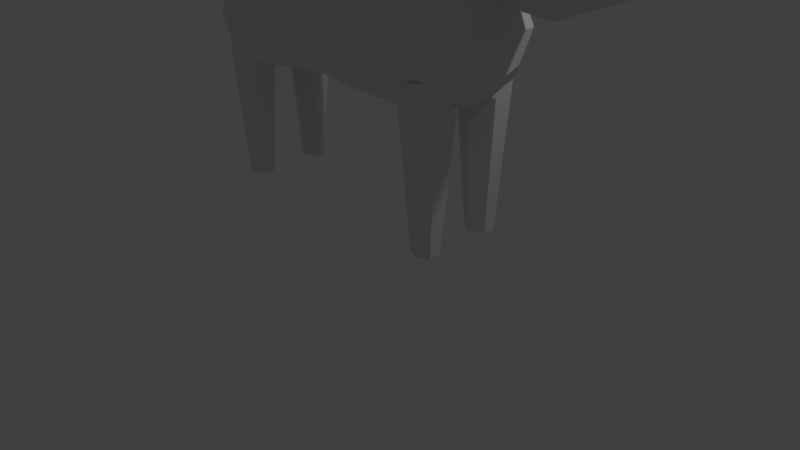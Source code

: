 # Source: coyote_1.blend  (saved by Blender 2.79.0; exported with 4.5.12 LTS)
import bpy
from mathutils import Matrix  # noqa: F401  (used for matrix-valued properties, if any)

bpy.ops.wm.read_factory_settings(use_empty=True)
scene = bpy.context.scene
scene.name = 'Scene'

# ---- collections
col_collection_1 = bpy.data.collections.new('Collection 1'); scene.collection.children.link(col_collection_1)

# ---- materials (node trees are filled in below, after node groups)
mat_material = bpy.data.materials.new('Material')
mat_material.alpha_threshold = 0.0
mat_material.use_transparent_shadow = False
mat_material.roughness = 0.5
mat_material.line_color = (0.0, 0.0, 0.0, 1.0)

# ---- material node trees

# ---- world
world_world = bpy.data.worlds.new('World'); scene.world = world_world
world_world.color = (0.05088, 0.05088, 0.05088)
world_world.use_sun_shadow = False
world_world.sun_shadow_jitter_overblur = 0.0
world_world.cycles.sampling_method = 'MANUAL'

# ---- cameras
cam_camera = bpy.data.cameras.new('Camera')
cam_camera.clip_end = 100.0
cam_camera.lens = 35.0
cam_camera.sensor_width = 32.0
cam_camera.sensor_height = 18.0
cam_camera.ortho_scale = 7.314
cam_camera.dof.focus_distance = 0.0
cam_camera.dof.aperture_fstop = 128.0

# ---- lights
light_lamp = bpy.data.lights.new('Lamp', 'POINT')
light_lamp.transmission_factor = 0.0
light_lamp.cutoff_distance = 30.0
light_lamp.energy = 100.0
light_lamp.shadow_buffer_clip_start = 1.001
light_lamp.shadow_soft_size = 0.1
light_lamp.shadow_maximum_resolution = 0.006
light_lamp.use_absolute_resolution = True

# ---- meshes
me_icosphere_001 = bpy.data.meshes.new('Icosphere.001')
me_icosphere_001.from_pydata([(0.1577, -0.1845, 0.4889), (-0.01817, -0.5537, 0.9138), (-0.1508, -0.5194, 1.022), (0.07854, -0.3716, 0.9554), (-0.3548, 0.2834, 0.5535), (0.1181, 0.1703, 0.4889), (-0.01817, 0.5537, 0.9138), (-0.1508, 0.5194, 1.022), (0.07854, 0.3716, 0.9554), (0.1186, 0.02645, -0.5217), (0.8238, -0.1871, -0.2267), (-0.1125, -0.4533, -0.148), (-0.8297, 0.02959, -0.4548), (-0.04778, 0.4669, -0.2316), (0.8238, 0.152, -0.2302), (0.187, -0.4533, 0.2495), (-0.3548, -0.2834, 0.5322), (0.187, 0.4623, 0.2007), (0.6715, 0.001417, 0.1739), (0.3257, 0.001417, 0.547), (-4.351, -0.1364, -3.255), (-4.351, -0.008224, -1.572), (-4.194, -0.2156, -3.255), (-4.067, -0.1515, -1.572), (-4.194, -0.3739, -3.255), (-4.067, -0.438, -1.244), (-4.351, -0.4531, -3.255), (-4.351, -0.5813, -1.244), (-4.507, -0.3739, -3.255), (-4.634, -0.438, -1.628), (-4.507, -0.2156, -3.255), (-4.634, -0.1515, -1.628), (-4.351, 0.4388, -3.255), (-4.351, 0.3106, -1.572), (-4.194, 0.518, -3.255), (-4.067, 0.4539, -1.572), (-4.194, 0.6763, -3.255), (-4.067, 0.7404, -1.244), (-4.351, 0.7555, -3.255), (-4.351, 0.8837, -1.244), (-4.507, 0.6763, -3.255), (-4.634, 0.7404, -1.628), (-4.507, 0.518, -3.255), (-4.634, 0.4539, -1.628), (-5.68, 0.5986, -0.05403), (-4.557, 0.3213, -0.7025), (-5.84, 0.4661, -0.3311), (-4.619, 0.27, -0.8098), (-5.907, 0.1461, -0.4459), (-4.645, 0.1461, -0.8542), (-5.84, -0.1738, -0.3311), (-4.619, 0.02231, -0.8098), (-5.68, -0.3063, -0.05403), (-4.557, -0.02899, -0.7025), (-5.52, -0.1738, 0.223), (-4.495, 0.02231, -0.5953), (-5.454, 0.1461, 0.3378), (-4.47, 0.1461, -0.5509), (-5.52, 0.4661, 0.223), (-4.495, 0.27, -0.5953), (-6.749, 0.277, 0.5628), (-6.795, 0.2387, 0.4826), (-6.814, 0.1461, 0.4494), (-6.795, 0.0536, 0.4826), (-6.749, 0.01527, 0.5628), (-6.702, 0.0536, 0.6429), (-6.683, 0.1461, 0.6761), (-6.702, 0.2387, 0.6429), (-4.406, 0.1019, -1.858), (-4.406, 0.1019, -0.345), (-0.3887, 0.02525, -0.7278), (-4.406, -0.6759, -1.101), (-4.723, 0.1736, -1.198), (-4.406, 0.8797, -1.101), (-0.7885, 0.7773, -0.8547), (-0.7885, -0.7227, -0.8547), (-0.7885, 0.02728, -0.1506), (-0.7885, 0.02728, -1.559), (-2.027, 0.7808, -0.9472), (-2.027, -0.7197, -0.9472), (-2.027, 0.03059, -0.1506), (-2.027, 0.03059, -1.744), (-3.477, 0.7297, -0.9587), (-3.477, -0.6676, -0.9587), (-3.477, 0.03103, -0.1506), (-3.477, 0.03103, -1.767), (-0.4886, 0.02575, -1.224), (-4.406, 0.6852, -1.669), (-0.4886, 0.5125, -0.7596), (-4.406, -0.4814, -1.669), (-0.4886, -0.461, -0.7596), (-4.644, 0.1557, -1.692), (-4.644, -0.4174, -1.174), (-4.644, 0.7287, -1.174), (-0.4886, 0.02575, -0.2949), (-4.406, 0.6852, -0.534), (-4.406, -0.4814, -0.534), (-4.644, 0.1557, -0.6554), (-0.7885, 0.5898, -1.383), (-0.7885, -0.5352, -1.383), (-0.7885, 0.5898, -0.3266), (-0.7885, -0.5352, -0.3266), (-1.298, 0.8549, -0.9413), (-1.298, -0.7967, -0.9413), (-1.298, 0.02912, -0.1506), (-1.298, 0.02912, -1.732), (-2.027, 0.5933, -1.545), (-2.027, -0.5321, -1.545), (-2.027, 0.5933, -0.3497), (-2.027, -0.5321, -0.3497), (-2.809, 0.6931, -0.9329), (-2.809, -0.6304, -0.9329), (-2.809, 0.03135, -0.1506), (-2.809, 0.03135, -1.715), (-3.477, 0.555, -1.565), (-3.477, -0.493, -1.565), (-3.477, 0.555, -0.3526), (-3.477, -0.493, -0.3526), (-4.016, 0.8166, -1.017), (-4.016, -0.72, -1.017), (-4.016, 0.04833, -0.1992), (-4.016, 0.04833, -1.835), (-0.5664, 0.4091, -1.147), (-0.5664, -0.3568, -1.147), (-4.582, -0.2858, -1.554), (-4.582, 0.5693, -1.554), (-0.5664, 0.4091, -0.4212), (-0.5664, -0.3568, -0.4212), (-4.582, -0.2858, -0.7565), (-4.582, 0.5693, -0.7565), (-1.298, 0.6485, -1.534), (-1.298, -0.5902, -1.534), (-1.298, 0.6485, -0.3482), (-1.298, -0.5902, -0.3482), (-2.809, 0.5276, -1.52), (-2.809, -0.4649, -1.52), (-2.809, 0.5276, -0.3461), (-2.809, -0.4649, -0.3461), (-4.016, 0.6245, -1.631), (-4.016, -0.5279, -1.631), (-4.016, 0.6245, -0.4037), (-4.016, -0.5279, -0.4037), (-1.073, -0.2583, -3.226), (-1.073, -0.1301, -1.543), (-0.9164, -0.3375, -3.226), (-0.7896, -0.2734, -1.543), (-0.9164, -0.4958, -3.226), (-0.7896, -0.5599, -1.216), (-1.073, -0.575, -3.226), (-1.073, -0.7032, -1.216), (-1.23, -0.4958, -3.226), (-1.357, -0.5599, -1.6), (-1.23, -0.3375, -3.226), (-1.357, -0.2734, -1.6), (-1.073, 0.3169, -3.226), (-1.073, 0.1887, -1.543), (-0.9164, 0.3961, -3.226), (-0.7896, 0.332, -1.543), (-0.9164, 0.5544, -3.226), (-0.7896, 0.6185, -1.216), (-1.073, 0.6336, -3.226), (-1.073, 0.7618, -1.216), (-1.23, 0.5544, -3.226), (-1.357, 0.6185, -1.6), (-1.23, 0.3961, -3.226), (-1.357, 0.332, -1.6), (1.024, 0.07329, -0.1346), (1.023, -0.06526, -0.1349), (1.007, 0.002883, -0.05387), (0.8294, -0.1117, 0.04906), (0.5054, -0.3772, 0.01137), (0.511, -0.283, 0.2074), (0.8294, 0.06811, 0.04598), (0.5054, 0.3189, -0.01479), (0.511, 0.2436, 0.183), (-0.3548, 0.0, 0.6459)], [], [(0, 16, 2, 3), (2, 1, 3), (15, 0, 3, 1), (16, 15, 1, 2), (5, 8, 7, 4), (7, 8, 6), (17, 6, 8, 5), (4, 7, 6, 17), (9, 10, 11), (10, 9, 14), (9, 11, 12), (9, 12, 13), (9, 13, 14), (14, 172, 18, 168, 166), (11, 10, 170, 15), (12, 11, 16), (13, 12, 4), (14, 13, 17, 173), (10, 169, 170), (11, 15, 16), (12, 16, 175, 4), (13, 4, 17), (14, 173, 172), (15, 171, 18, 19), (175, 19, 4), (18, 174, 17, 19), (20, 21, 23, 22), (22, 23, 25, 24), (24, 25, 27, 26), (26, 27, 29, 28), (23, 21, 31, 29, 27, 25), (28, 29, 31, 30), (30, 31, 21, 20), (20, 22, 24, 26, 28, 30), (32, 34, 35, 33), (34, 36, 37, 35), (36, 38, 39, 37), (38, 40, 41, 39), (35, 37, 39, 41, 43, 33), (40, 42, 43, 41), (42, 32, 33, 43), (32, 42, 40, 38, 36, 34), (44, 45, 47, 46), (46, 47, 49, 48), (48, 49, 51, 50), (50, 51, 53, 52), (52, 53, 55, 54), (54, 55, 57, 56), (47, 45, 59, 57, 55, 53, 51, 49), (56, 57, 59, 58), (58, 59, 45, 44), (46, 48, 62, 61), (60, 61, 62, 63, 64, 65, 66, 67), (52, 54, 65, 64), (58, 44, 60, 67), (44, 46, 61, 60), (48, 50, 63, 62), (54, 56, 66, 65), (50, 52, 64, 63), (56, 58, 67, 66), (68, 87, 138, 121), (68, 121, 139, 89), (68, 89, 124, 91), (68, 91, 125, 87), (69, 120, 140, 95), (69, 95, 129, 97), (69, 97, 128, 96), (69, 96, 141, 120), (70, 86, 122, 88), (70, 88, 126, 94), (70, 94, 127, 90), (70, 90, 123, 86), (71, 89, 139, 119), (71, 119, 141, 96), (71, 96, 128, 92), (71, 92, 124, 89), (72, 91, 124, 92), (72, 92, 128, 97), (72, 97, 129, 93), (72, 93, 125, 91), (73, 95, 140, 118), (73, 118, 138, 87), (73, 87, 125, 93), (73, 93, 129, 95), (74, 100, 126, 88), (74, 88, 122, 98), (74, 98, 130, 102), (74, 102, 132, 100), (75, 99, 123, 90), (75, 90, 127, 101), (75, 101, 133, 103), (75, 103, 131, 99), (76, 94, 126, 100), (76, 100, 132, 104), (76, 104, 133, 101), (76, 101, 127, 94), (77, 98, 122, 86), (77, 86, 123, 99), (77, 99, 131, 105), (77, 105, 130, 98), (78, 108, 132, 102), (78, 102, 130, 106), (78, 106, 134, 110), (78, 110, 136, 108), (79, 107, 131, 103), (79, 103, 133, 109), (79, 109, 137, 111), (79, 111, 135, 107), (80, 104, 132, 108), (80, 108, 136, 112), (80, 112, 137, 109), (80, 109, 133, 104), (81, 106, 130, 105), (81, 105, 131, 107), (81, 107, 135, 113), (81, 113, 134, 106), (82, 116, 136, 110), (82, 110, 134, 114), (82, 114, 138, 118), (82, 118, 140, 116), (83, 115, 135, 111), (83, 111, 137, 117), (83, 117, 141, 119), (83, 119, 139, 115), (84, 112, 136, 116), (84, 116, 140, 120), (84, 120, 141, 117), (84, 117, 137, 112), (85, 114, 134, 113), (85, 113, 135, 115), (85, 115, 139, 121), (85, 121, 138, 114), (142, 143, 145, 144), (144, 145, 147, 146), (146, 147, 149, 148), (148, 149, 151, 150), (145, 143, 153, 151, 149, 147), (150, 151, 153, 152), (152, 153, 143, 142), (142, 144, 146, 148, 150, 152), (154, 156, 157, 155), (156, 158, 159, 157), (158, 160, 161, 159), (160, 162, 163, 161), (157, 159, 161, 163, 165, 155), (162, 164, 165, 163), (164, 154, 155, 165), (154, 164, 162, 160, 158, 156), (167, 166, 168), (18, 169, 10, 167, 168), (10, 14, 166, 167), (170, 171, 15), (170, 169, 171), (169, 18, 171), (172, 174, 18), (172, 173, 174), (173, 17, 174), (4, 19, 5), (16, 0, 19), (17, 5, 19), (19, 0, 15), (16, 19, 175)])
me_icosphere_001.materials.append(mat_material)
me_icosphere_001.use_remesh_preserve_volume = False
me_icosphere_001.use_remesh_preserve_attributes = False
me_icosphere_001.use_mirror_x = True
me_icosphere_001.update()
arm_armature = bpy.data.armatures.new('Armature')  # bones are not reproduced

# ---- objects
ob_rootspine = bpy.data.objects.new('RootSpine', arm_armature)
ob_icosphere_001 = bpy.data.objects.new('Icosphere.001', me_icosphere_001)
ob_lamp = bpy.data.objects.new('Lamp', light_lamp)
ob_camera = bpy.data.objects.new('Camera', cam_camera)

# ---- transforms, parenting, visibility, modifiers, constraints
ob_rootspine.location = (0.4506, -0.08348, 3.109)
ob_rootspine.rotation_euler = (0.0, 1.571, 0.0)
ob_rootspine.scale = (1.747, 1.747, 1.747)
ob_rootspine.show_in_front = True
ob_rootspine.lineart.crease_threshold = 0.0
ob_icosphere_001.parent = ob_rootspine
ob_icosphere_001.matrix_parent_inverse = Matrix(((-2.502e-08, 0.0, -0.5723, 1.779), (5.551e-17, 0.5723, 9.313e-10, 0.04778), (0.5723, 0.0, -2.98e-08, -0.2579), (0.0, 0.0, 0.0, 1.0)))
ob_icosphere_001.location = (2.488, 0.01027, 3.954)
ob_icosphere_001.lineart.crease_threshold = 0.0
ob_icosphere_001.use_mesh_mirror_x = True
_vg = ob_icosphere_001.vertex_groups.new(name='RootSpine')
for _i, _w in zip([1, 2, 3, 4, 6, 7, 8, 11, 12, 13, 16, 70, 76, 77, 78, 79, 80, 81, 86, 88, 90, 94, 98, 99, 100, 101, 102, 103, 104, 105, 106, 107, 108, 109, 110, 111, 112, 113, 122, 123, 126, 127, 130, 131, 132, 133, 134, 135, 136, 137, 175], [0.006629, 0.008653, 0.002952, 0.05467, 0.01712, 0.01951, 0.01293, 0.05412, 0.9483, 0.05836, 0.04623, 0.274, 0.6105, 0.1863, 0.5973, 0.6335, 0.8525, 0.1309, 0.09647, 0.06571, 0.08323, 0.928, 0.1153, 0.1176, 0.1005, 0.106, 0.1193, 0.1033, 0.8753, 0.3702, 0.182, 0.183, 0.7311, 0.759, 0.0885, 0.08505, 0.1239, 0.0202, 0.05118, 0.06183, 0.1819, 0.2082, 0.2011, 0.1985, 0.2251, 0.2036, 0.04107, 0.03778, 0.1149, 0.112, 0.0202]): _vg.add([_i], _w, 'REPLACE')
_vg = ob_icosphere_001.vertex_groups.new(name='Head')
for _i, _w in zip([0, 1, 2, 3, 4, 5, 6, 7, 8, 9, 10, 11, 12, 13, 14, 15, 16, 17, 18, 19, 166, 167, 168, 169, 170, 171, 172, 173, 174, 175], [0.981, 0.9717, 0.9707, 0.9735, 0.9453, 0.9772, 0.9664, 0.9652, 0.9685, 0.9776, 0.9997, 0.9459, 0.05165, 0.9416, 0.999, 0.9823, 0.9519, 0.979, 0.9981, 0.9889, 0.9998, 0.9998, 0.9998, 0.9993, 0.991, 0.9926, 0.9992, 0.9891, 0.9913, 0.9649]): _vg.add([_i], _w, 'REPLACE')
_vg = ob_icosphere_001.vertex_groups.new(name='BackSpine')
for _i, _w in zip([68, 69, 71, 72, 73, 77, 78, 79, 80, 81, 82, 83, 84, 85, 86, 87, 89, 91, 92, 93, 95, 96, 97, 98, 99, 102, 103, 105, 106, 107, 108, 109, 110, 111, 112, 113, 114, 115, 116, 117, 118, 119, 120, 121, 122, 123, 124, 125, 128, 129, 130, 131, 132, 134, 135, 136, 137, 138, 139, 140, 141], [0.2317, 0.2649, 0.315, 0.02431, 0.1211, 0.1398, 0.2488, 0.2268, 0.1092, 0.7598, 0.8342, 0.9143, 0.9258, 0.8163, 0.03503, 0.1276, 0.1672, 0.07835, 0.1581, 0.07739, 0.2726, 0.688, 0.05134, 0.1167, 0.1172, 0.06573, 0.05348, 0.2619, 0.6787, 0.6851, 0.1482, 0.1314, 0.8637, 0.8833, 0.8568, 0.906, 0.8012, 0.8372, 0.8971, 0.9376, 0.3223, 0.7265, 0.7899, 0.4613, 0.009422, 0.01902, 0.1442, 0.1006, 0.4448, 0.1064, 0.261, 0.2588, 0.006045, 0.8929, 0.9045, 0.8532, 0.8651, 0.3939, 0.4927, 0.7101, 0.8743]): _vg.add([_i], _w, 'REPLACE')
_vg = ob_icosphere_001.vertex_groups.new(name='BackTail')
for _i, _w in zip([44, 45, 46, 47, 49, 51, 53, 55, 56, 57, 58, 59, 69, 72, 73, 93, 95, 96, 97, 120, 128, 129, 140], [0.01465, 0.9726, 0.01071, 0.9791, 0.9862, 0.9946, 0.9723, 0.978, 3.105e-05, 0.9725, 0.0106, 0.9717, 0.1629, 0.05802, 0.02489, 0.0463, 0.08477, 0.02717, 0.803, 0.03056, 0.07379, 0.1819, 0.01533]): _vg.add([_i], _w, 'REPLACE')
_vg = ob_icosphere_001.vertex_groups.new(name='EndTail')
for _i, _w in zip([44, 45, 46, 48, 50, 52, 53, 54, 56, 57, 58, 59, 60, 61, 62, 63, 64, 65, 66, 67], [0.9677, 0.00481, 0.9696, 0.9751, 0.9815, 0.9846, 0.005396, 0.9813, 0.975, 0.005091, 0.9697, 0.006692, 0.9993, 0.9994, 0.9996, 0.9998, 0.9999, 0.9998, 0.9995, 0.9993]): _vg.add([_i], _w, 'REPLACE')
_vg = ob_icosphere_001.vertex_groups.new(name='Bone.004')
for _i, _w in zip([21, 23, 25, 27, 29, 31, 68, 69, 71, 72, 83, 85, 87, 89, 91, 92, 96, 97, 115, 119, 121, 124, 125, 128, 138, 139, 141], [0.9925, 0.9551, 1.026, 1.0, 0.8503, 0.8892, 0.1957, 0.01945, 0.6097, 0.06261, 0.04836, 0.05799, 0.02204, 0.6853, 0.1003, 0.683, 0.1948, 0.007554, 0.09472, 0.2226, 0.17, 0.5121, 0.04768, 0.4261, 0.05566, 0.3702, 0.06129]): _vg.add([_i], _w, 'REPLACE')
_vg = ob_icosphere_001.vertex_groups.new(name='Bone.005')
for _i, _w in zip([20, 22, 23, 24, 26, 28, 29, 30, 31], [0.9918, 0.9928, 0.0398, 0.997, 0.9954, 0.9916, 0.1497, 0.9896, 0.1108]): _vg.add([_i], _w, 'REPLACE')
_vg = ob_icosphere_001.vertex_groups.new(name='Bone.006')
for _i, _w in zip([70, 75, 76, 77, 79, 81, 86, 88, 90, 94, 98, 99, 101, 103, 104, 105, 107, 109, 122, 123, 126, 127, 130, 131, 133, 143, 145, 147, 149, 151, 153], [0.314, 0.957, 0.1886, 0.281, 0.129, 0.04319, 0.2842, 0.03825, 0.8315, 0.01775, 0.09912, 0.6101, 0.8643, 0.8264, 0.0583, 0.1648, 0.09688, 0.1027, 0.07538, 0.7472, 0.02574, 0.7331, 0.08109, 0.4308, 0.7629, 0.9804, 0.9611, 1.019, 1.046, 0.9605, 0.9679]): _vg.add([_i], _w, 'REPLACE')
_vg = ob_icosphere_001.vertex_groups.new(name='Bone.007')
for _i, _w in zip([142, 144, 145, 146, 148, 150, 151, 152, 153], [0.9903, 0.9895, 0.02787, 0.9953, 0.9964, 0.9928, 0.02897, 0.9895, 0.0142]): _vg.add([_i], _w, 'REPLACE')
_vg = ob_icosphere_001.vertex_groups.new(name='Bone.008')
for _i, _w in zip([70, 74, 76, 77, 78, 81, 86, 88, 90, 94, 98, 99, 100, 101, 102, 104, 105, 106, 107, 108, 122, 123, 126, 127, 130, 131, 132, 155, 157, 159, 161, 163, 165], [0.3972, 0.9588, 0.1968, 0.3915, 0.1416, 0.05517, 0.5763, 0.883, 0.07626, 0.0249, 0.6675, 0.154, 0.8739, 0.0003507, 0.7995, 0.05747, 0.2004, 0.1078, 0.008312, 0.1124, 0.8434, 0.1561, 0.7768, 0.05469, 0.4538, 0.1096, 0.7346, 0.9837, 0.9676, 1.022, 1.047, 0.9586, 0.9687]): _vg.add([_i], _w, 'REPLACE')
_vg = ob_icosphere_001.vertex_groups.new(name='Bone.009')
for _i, _w in zip([154, 156, 157, 158, 160, 162, 163, 164, 165], [0.9925, 0.9945, 0.01476, 0.9967, 0.9924, 0.9889, 0.03285, 0.9881, 0.01259]): _vg.add([_i], _w, 'REPLACE')
_vg = ob_icosphere_001.vertex_groups.new(name='Bone.010')
for _i, _w in zip([33, 35, 37, 39, 41, 43, 68, 69, 71, 72, 73, 82, 84, 85, 87, 89, 91, 92, 93, 95, 96, 97, 114, 115, 116, 118, 119, 120, 121, 124, 125, 128, 129, 134, 138, 139, 140, 141], [0.9974, 0.9485, 1.026, 1.002, 0.8532, 0.893, 0.5583, 0.5357, 0.05959, 0.8418, 0.8248, 0.1346, 0.01979, 0.1065, 0.8217, 0.1389, 0.8087, 0.138, 0.851, 0.6292, 0.07624, 0.1166, 0.1529, 0.04664, 0.06663, 0.6429, 0.02603, 0.1473, 0.3524, 0.3273, 0.825, 0.05486, 0.696, 0.01014, 0.5318, 0.1234, 0.2437, 0.03437]): _vg.add([_i], _w, 'REPLACE')
_vg = ob_icosphere_001.vertex_groups.new(name='Bone.011')
for _i, _w in zip([32, 34, 35, 36, 38, 40, 41, 42, 43], [0.9941, 0.9963, 0.05148, 0.9963, 0.9924, 0.9895, 0.1468, 0.9895, 0.107]): _vg.add([_i], _w, 'REPLACE')
_m = ob_icosphere_001.modifiers.new('Armature', 'ARMATURE')
_m.object = ob_rootspine
ob_lamp.location = (4.076, 1.005, 5.904)
ob_lamp.rotation_euler = (0.6503, 0.05522, 1.866)
ob_lamp.lock_rotations_4d = False
ob_lamp.empty_display_type = 'ARROWS'
ob_lamp.color = (0.0, 0.0, 0.0, 0.0)
ob_lamp.lineart.crease_threshold = 0.0
ob_camera.location = (7.481, -6.508, 5.344)
ob_camera.rotation_euler = (1.109, 0.0, 0.8149)
ob_camera.lock_rotations_4d = False
ob_camera.empty_display_type = 'ARROWS'
ob_camera.color = (0.0, 0.0, 0.0, 0.0)
ob_camera.display_type = 'WIRE'
ob_camera.lineart.crease_threshold = 0.0

# ---- collection membership
col_collection_1.objects.link(ob_rootspine)
col_collection_1.objects.link(ob_icosphere_001)
col_collection_1.objects.link(ob_lamp)
col_collection_1.objects.link(ob_camera)

# ---- scene / render settings (as saved in the file)
scene.camera = ob_camera
scene.frame_start = 1; scene.frame_end = 250; scene.frame_set(1)
scene.render.engine = 'BLENDER_EEVEE_NEXT'
scene.render.resolution_percentage = 50
scene.render.dither_intensity = 0.0
scene.cycles.use_denoising = False
scene.cycles.samples = 128
scene.cycles.sampling_pattern = 'TABULATED_SOBOL'
scene.cycles.use_adaptive_sampling = False
scene.cycles.use_light_tree = False
scene.cycles.blur_glossy = 0.0
scene.cycles.sample_clamp_indirect = 0.0
scene.view_settings.view_transform = 'Standard'
bpy.context.view_layer.update()
